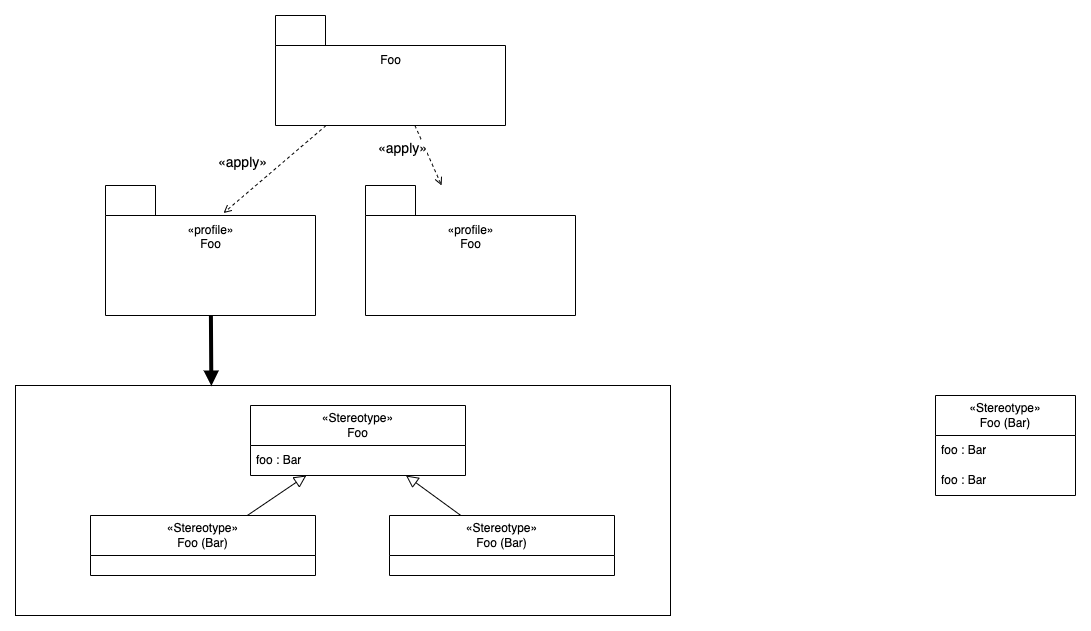

The diagram above was exported from draw.io. Its source (the exported page's mxGraphModel, read from the mxfile embedded in the PNG):
<mxGraphModel dx="954" dy="566" grid="1" gridSize="10" guides="1" tooltips="1" connect="1" arrows="1" fold="1" page="1" pageScale="1" pageWidth="827" pageHeight="1169" math="0" shadow="0">
  <root>
    <mxCell id="0" />
    <mxCell id="1" parent="0" />
    <mxCell id="LWdYQZ6gjmcw5bERnaBm-1" value="&lt;div&gt;&lt;br&gt;&lt;/div&gt;" style="shape=folder;fontStyle=0;tabWidth=50;tabHeight=30;tabPosition=left;html=1;boundedLbl=1;labelInHeader=1;container=1;collapsible=0;recursiveResize=0;" vertex="1" parent="1">
      <mxGeometry x="300" y="140" width="230" height="110" as="geometry" />
    </mxCell>
    <mxCell id="LWdYQZ6gjmcw5bERnaBm-2" value="Foo" style="html=1;strokeColor=none;resizeWidth=1;resizeHeight=1;fillColor=none;part=1;connectable=0;allowArrows=0;deletable=0;fontStyle=0;fontSize=12;verticalAlign=top;spacingTop=1;" vertex="1" parent="LWdYQZ6gjmcw5bERnaBm-1">
      <mxGeometry width="230" height="40" relative="1" as="geometry">
        <mxPoint y="30" as="offset" />
      </mxGeometry>
    </mxCell>
    <mxCell id="LWdYQZ6gjmcw5bERnaBm-3" value="&lt;div&gt;&lt;br&gt;&lt;/div&gt;" style="shape=folder;fontStyle=0;tabWidth=50;tabHeight=30;tabPosition=left;html=1;boundedLbl=1;labelInHeader=1;container=1;collapsible=0;recursiveResize=0;" vertex="1" parent="1">
      <mxGeometry x="130" y="310" width="210" height="130" as="geometry" />
    </mxCell>
    <mxCell id="LWdYQZ6gjmcw5bERnaBm-4" value="«profile»&lt;br&gt;Foo" style="html=1;strokeColor=none;resizeWidth=1;resizeHeight=1;fillColor=none;part=1;connectable=0;allowArrows=0;deletable=0;fontStyle=0;fontSize=12;verticalAlign=top;spacingTop=1;" vertex="1" parent="LWdYQZ6gjmcw5bERnaBm-3">
      <mxGeometry width="210" height="40" relative="1" as="geometry">
        <mxPoint y="30" as="offset" />
      </mxGeometry>
    </mxCell>
    <mxCell id="LWdYQZ6gjmcw5bERnaBm-5" value="&lt;div&gt;&lt;br&gt;&lt;/div&gt;" style="shape=folder;fontStyle=0;tabWidth=50;tabHeight=30;tabPosition=left;html=1;boundedLbl=1;labelInHeader=1;container=1;collapsible=0;recursiveResize=0;" vertex="1" parent="1">
      <mxGeometry x="390" y="310" width="210" height="130" as="geometry" />
    </mxCell>
    <mxCell id="LWdYQZ6gjmcw5bERnaBm-6" value="«profile»&lt;br&gt;Foo" style="html=1;strokeColor=none;resizeWidth=1;resizeHeight=1;fillColor=none;part=1;connectable=0;allowArrows=0;deletable=0;fontStyle=0;fontSize=12;verticalAlign=top;spacingTop=1;" vertex="1" parent="LWdYQZ6gjmcw5bERnaBm-5">
      <mxGeometry width="210" height="40" relative="1" as="geometry">
        <mxPoint y="30" as="offset" />
      </mxGeometry>
    </mxCell>
    <mxCell id="LWdYQZ6gjmcw5bERnaBm-9" value="" style="endArrow=open;html=1;rounded=0;dashed=1;jumpStyle=line;jumpSize=5;endFill=0;fontSize=14;entryX=0.562;entryY=0.212;entryDx=0;entryDy=0;entryPerimeter=0;" edge="1" parent="1" source="LWdYQZ6gjmcw5bERnaBm-1" target="LWdYQZ6gjmcw5bERnaBm-3">
      <mxGeometry width="50" height="50" relative="1" as="geometry">
        <mxPoint x="210" y="570" as="sourcePoint" />
        <mxPoint x="252.00000000000045" y="520" as="targetPoint" />
      </mxGeometry>
    </mxCell>
    <mxCell id="LWdYQZ6gjmcw5bERnaBm-10" value="«apply»" style="edgeLabel;html=1;align=center;verticalAlign=middle;resizable=0;points=[];fontSize=14;" vertex="1" connectable="0" parent="LWdYQZ6gjmcw5bERnaBm-9">
      <mxGeometry x="0.1" y="-1" relative="1" as="geometry">
        <mxPoint x="-27" y="-11" as="offset" />
      </mxGeometry>
    </mxCell>
    <mxCell id="LWdYQZ6gjmcw5bERnaBm-11" value="" style="endArrow=open;html=1;rounded=0;dashed=1;jumpStyle=line;jumpSize=5;endFill=0;fontSize=14;" edge="1" parent="1" source="LWdYQZ6gjmcw5bERnaBm-1" target="LWdYQZ6gjmcw5bERnaBm-5">
      <mxGeometry width="50" height="50" relative="1" as="geometry">
        <mxPoint x="580" y="570" as="sourcePoint" />
        <mxPoint x="622.0000000000005" y="520" as="targetPoint" />
      </mxGeometry>
    </mxCell>
    <mxCell id="LWdYQZ6gjmcw5bERnaBm-12" value="«apply»" style="edgeLabel;html=1;align=center;verticalAlign=middle;resizable=0;points=[];fontSize=14;" vertex="1" connectable="0" parent="LWdYQZ6gjmcw5bERnaBm-11">
      <mxGeometry x="0.1" y="-1" relative="1" as="geometry">
        <mxPoint x="-27" y="-11" as="offset" />
      </mxGeometry>
    </mxCell>
    <mxCell id="LWdYQZ6gjmcw5bERnaBm-15" value="" style="rounded=0;whiteSpace=wrap;html=1;container=1;recursiveResize=0;collapsible=0;fillColor=none;dropTarget=0;connectable=0;allowArrows=0;" vertex="1" parent="1">
      <mxGeometry x="40" y="510" width="655" height="230" as="geometry" />
    </mxCell>
    <mxCell id="LWdYQZ6gjmcw5bERnaBm-18" value="«Stereotype»&lt;br&gt;Foo (Bar)" style="swimlane;fontStyle=0;childLayout=stackLayout;horizontal=1;startSize=40;horizontalStack=0;resizeParent=1;resizeParentMax=0;resizeLast=0;collapsible=0;marginBottom=0;whiteSpace=wrap;html=1;spacing=2;spacingTop=0;spacingBottom=0;" vertex="1" parent="LWdYQZ6gjmcw5bERnaBm-15">
      <mxGeometry x="75" y="130" width="225" height="60" as="geometry" />
    </mxCell>
    <mxCell id="LWdYQZ6gjmcw5bERnaBm-19" value="«Stereotype»&lt;br&gt;Foo" style="swimlane;fontStyle=0;childLayout=stackLayout;horizontal=1;startSize=40;horizontalStack=0;resizeParent=1;resizeParentMax=0;resizeLast=0;collapsible=0;marginBottom=0;whiteSpace=wrap;html=1;spacing=2;spacingTop=0;spacingBottom=0;" vertex="1" parent="LWdYQZ6gjmcw5bERnaBm-15">
      <mxGeometry x="235" y="20" width="215" height="70" as="geometry" />
    </mxCell>
    <mxCell id="LWdYQZ6gjmcw5bERnaBm-20" value="foo : Bar" style="text;strokeColor=none;fillColor=none;align=left;verticalAlign=middle;spacingLeft=4;spacingRight=4;overflow=hidden;points=[[0,0.5],[1,0.5]];portConstraint=eastwest;rotatable=0;whiteSpace=wrap;html=1;" vertex="1" parent="LWdYQZ6gjmcw5bERnaBm-19">
      <mxGeometry y="40" width="215" height="30" as="geometry" />
    </mxCell>
    <mxCell id="LWdYQZ6gjmcw5bERnaBm-24" value="" style="endArrow=block;html=1;rounded=0;endFill=0;endSize=10;startSize=10;" edge="1" parent="LWdYQZ6gjmcw5bERnaBm-15" source="LWdYQZ6gjmcw5bERnaBm-18" target="LWdYQZ6gjmcw5bERnaBm-19">
      <mxGeometry width="50" height="50" relative="1" as="geometry">
        <mxPoint x="55" y="230" as="sourcePoint" />
        <mxPoint x="105" y="180" as="targetPoint" />
      </mxGeometry>
    </mxCell>
    <mxCell id="LWdYQZ6gjmcw5bERnaBm-25" value="" style="endArrow=block;html=1;rounded=0;entryX=0.299;entryY=0.002;entryDx=0;entryDy=0;entryPerimeter=0;strokeWidth=4;endSize=5;startSize=5;endFill=1;" edge="1" parent="1" source="LWdYQZ6gjmcw5bERnaBm-3" target="LWdYQZ6gjmcw5bERnaBm-15">
      <mxGeometry width="50" height="50" relative="1" as="geometry">
        <mxPoint x="310" y="530" as="sourcePoint" />
        <mxPoint x="235" y="860" as="targetPoint" />
      </mxGeometry>
    </mxCell>
    <mxCell id="LWdYQZ6gjmcw5bERnaBm-26" value="«Stereotype»&lt;br&gt;Foo (Bar)" style="swimlane;fontStyle=0;childLayout=stackLayout;horizontal=1;startSize=40;horizontalStack=0;resizeParent=1;resizeParentMax=0;resizeLast=0;collapsible=0;marginBottom=0;whiteSpace=wrap;html=1;spacing=2;spacingTop=0;spacingBottom=0;" vertex="1" parent="1">
      <mxGeometry x="960" y="520" width="140" height="100" as="geometry" />
    </mxCell>
    <mxCell id="LWdYQZ6gjmcw5bERnaBm-27" value="foo : Bar" style="text;strokeColor=none;fillColor=none;align=left;verticalAlign=middle;spacingLeft=4;spacingRight=4;overflow=hidden;points=[[0,0.5],[1,0.5]];portConstraint=eastwest;rotatable=0;whiteSpace=wrap;html=1;" vertex="1" parent="LWdYQZ6gjmcw5bERnaBm-26">
      <mxGeometry y="40" width="140" height="30" as="geometry" />
    </mxCell>
    <mxCell id="LWdYQZ6gjmcw5bERnaBm-28" value="foo : Bar" style="text;strokeColor=none;fillColor=none;align=left;verticalAlign=middle;spacingLeft=4;spacingRight=4;overflow=hidden;points=[[0,0.5],[1,0.5]];portConstraint=eastwest;rotatable=0;whiteSpace=wrap;html=1;" vertex="1" parent="LWdYQZ6gjmcw5bERnaBm-26">
      <mxGeometry y="70" width="140" height="30" as="geometry" />
    </mxCell>
    <mxCell id="LWdYQZ6gjmcw5bERnaBm-29" value="«Stereotype»&lt;br&gt;Foo (Bar)" style="swimlane;fontStyle=0;childLayout=stackLayout;horizontal=1;startSize=40;horizontalStack=0;resizeParent=1;resizeParentMax=0;resizeLast=0;collapsible=0;marginBottom=0;whiteSpace=wrap;html=1;spacing=2;spacingTop=0;spacingBottom=0;" vertex="1" parent="1">
      <mxGeometry x="414" y="640" width="225" height="60" as="geometry" />
    </mxCell>
    <mxCell id="LWdYQZ6gjmcw5bERnaBm-31" value="" style="endArrow=block;html=1;rounded=0;endFill=0;endSize=10;startSize=10;" edge="1" parent="1" source="LWdYQZ6gjmcw5bERnaBm-29" target="LWdYQZ6gjmcw5bERnaBm-19">
      <mxGeometry width="50" height="50" relative="1" as="geometry">
        <mxPoint x="70" y="730" as="sourcePoint" />
        <mxPoint x="120" y="680" as="targetPoint" />
      </mxGeometry>
    </mxCell>
  </root>
</mxGraphModel>